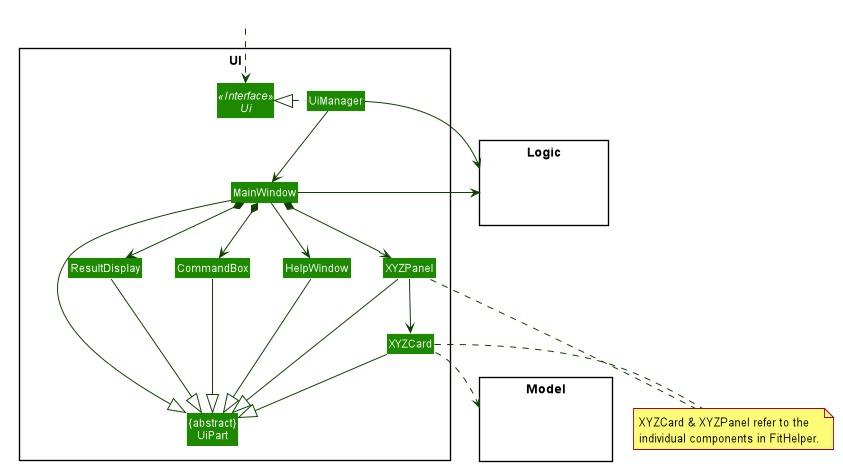

The diagram above was rendered by PlantUML. Its source (embedded in the PNG):
@startuml








skinparam BackgroundColor #FFFFFFF

skinparam Shadowing false

skinparam Class {
    FontColor #FFFFFF
    BorderThickness 1
    BorderColor #FFFFFF
    StereotypeFontColor #FFFFFF
    FontName Arial
}

skinparam Actor {
    BorderColor #000000
    Color #000000
    FontName Arial
}

skinparam Sequence {
    MessageAlign center
    BoxFontSize 15
    BoxPadding 0
    BoxFontColor #FFFFFF
    FontName Arial
}

skinparam Participant {
    FontColor #FFFFFFF
    Padding 20
}

skinparam MinClassWidth 50
skinparam ParticipantPadding 10
skinparam Shadowing false
skinparam DefaultTextAlignment center
skinparam packageStyle Rectangle

hide footbox
hide members
hide circle
skinparam arrowThickness 1.1
skinparam arrowColor #0E4100
skinparam classBackgroundColor #1D8900

package UI <<Rectangle>>{
Interface Ui <<Interface>>
Class "{abstract}\nUiPart" as UiPart
Class UiManager
Class MainWindow
Class HelpWindow
Class ResultDisplay
Class XYZPanel
Class XYZCard
Class CommandBox
}

package Model <<Rectangle>> {
Class HiddenModel #FFFFFF
}

package Logic <<Rectangle>> {
Class HiddenLogic #FFFFFF
}

note "XYZCard & XYZPanel refer to the\nindividual components in FitHelper." as N1

Class HiddenOutside #FFFFFF
HiddenOutside ..> Ui

UiManager .left.|> Ui
UiManager -down-> MainWindow
MainWindow --> HelpWindow
MainWindow *-down-> CommandBox
MainWindow *-down-> ResultDisplay
MainWindow *-down-> XYZPanel

XYZPanel -down-> XYZCard

MainWindow -left-|> UiPart

ResultDisplay --|> UiPart
CommandBox --|> UiPart
XYZPanel --|> UiPart
XYZCard --|> UiPart
HelpWindow -down-|> UiPart

XYZCard ..> Model
UiManager -right-> Logic
MainWindow -left-> Logic

XYZPanel -[hidden]left- HelpWindow
HelpWindow -[hidden]left- CommandBox
CommandBox -[hidden]left- ResultDisplay

XYZPanel .. N1
XYZCard .. N1
MainWindow -[hidden]-|> UiPart
@enduml